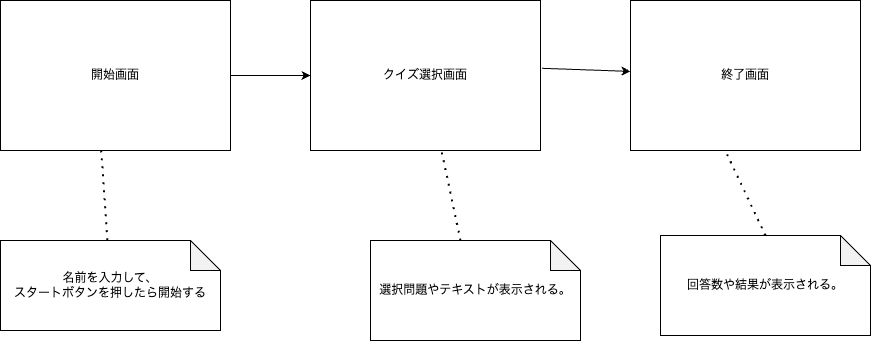

The diagram above was exported from draw.io. Its source (the exported page's mxGraphModel, read from the mxfile embedded in the PNG):
<mxGraphModel dx="1048" dy="591" grid="1" gridSize="10" guides="1" tooltips="1" connect="1" arrows="1" fold="1" page="1" pageScale="1" pageWidth="827" pageHeight="1169" math="0" shadow="0">
  <root>
    <mxCell id="0" />
    <mxCell id="1" parent="0" />
    <mxCell id="2" value="開始画面" style="rounded=0;whiteSpace=wrap;html=1;" vertex="1" parent="1">
      <mxGeometry x="30" y="130" width="230" height="150" as="geometry" />
    </mxCell>
    <mxCell id="3" value="" style="endArrow=classic;html=1;exitX=1;exitY=0.5;exitDx=0;exitDy=0;entryX=0;entryY=0.5;entryDx=0;entryDy=0;" edge="1" parent="1" source="2" target="4">
      <mxGeometry width="50" height="50" relative="1" as="geometry">
        <mxPoint x="390" y="330" as="sourcePoint" />
        <mxPoint x="450" y="200" as="targetPoint" />
      </mxGeometry>
    </mxCell>
    <mxCell id="4" value="クイズ選択画面" style="rounded=0;whiteSpace=wrap;html=1;" vertex="1" parent="1">
      <mxGeometry x="340" y="130" width="230" height="150" as="geometry" />
    </mxCell>
    <mxCell id="5" value="" style="endArrow=classic;html=1;exitX=1.007;exitY=0.452;exitDx=0;exitDy=0;exitPerimeter=0;" edge="1" parent="1" source="4" target="6">
      <mxGeometry width="50" height="50" relative="1" as="geometry">
        <mxPoint x="390" y="330" as="sourcePoint" />
        <mxPoint x="660" y="198" as="targetPoint" />
      </mxGeometry>
    </mxCell>
    <mxCell id="6" value="終了画面" style="rounded=0;whiteSpace=wrap;html=1;" vertex="1" parent="1">
      <mxGeometry x="660" y="130" width="230" height="150" as="geometry" />
    </mxCell>
    <mxCell id="7" value="" style="endArrow=none;dashed=1;html=1;dashPattern=1 3;strokeWidth=2;exitX=0;exitY=0;exitDx=90;exitDy=0;exitPerimeter=0;" edge="1" parent="1" source="13" target="4">
      <mxGeometry width="50" height="50" relative="1" as="geometry">
        <mxPoint x="520" y="370" as="sourcePoint" />
        <mxPoint x="440" y="280" as="targetPoint" />
      </mxGeometry>
    </mxCell>
    <mxCell id="8" value="回答数や結果が表示される。" style="shape=note;whiteSpace=wrap;html=1;backgroundOutline=1;darkOpacity=0.05;" vertex="1" parent="1">
      <mxGeometry x="690" y="365" width="210" height="100" as="geometry" />
    </mxCell>
    <mxCell id="9" value="" style="endArrow=none;dashed=1;html=1;dashPattern=1 3;strokeWidth=2;exitX=0.438;exitY=0.999;exitDx=0;exitDy=0;exitPerimeter=0;" edge="1" parent="1" source="2" target="10">
      <mxGeometry width="50" height="50" relative="1" as="geometry">
        <mxPoint x="390" y="330" as="sourcePoint" />
        <mxPoint x="150" y="360" as="targetPoint" />
      </mxGeometry>
    </mxCell>
    <mxCell id="10" value="名前を入力して、&lt;br&gt;スタートボタンを押したら開始する" style="shape=note;whiteSpace=wrap;html=1;backgroundOutline=1;darkOpacity=0.05;" vertex="1" parent="1">
      <mxGeometry x="30" y="370" width="220" height="90" as="geometry" />
    </mxCell>
    <mxCell id="13" value="選択問題やテキストが表示される。" style="shape=note;whiteSpace=wrap;html=1;backgroundOutline=1;darkOpacity=0.05;" vertex="1" parent="1">
      <mxGeometry x="400" y="370" width="210" height="100" as="geometry" />
    </mxCell>
    <mxCell id="14" value="" style="endArrow=none;dashed=1;html=1;dashPattern=1 3;strokeWidth=2;entryX=0.42;entryY=1.026;entryDx=0;entryDy=0;entryPerimeter=0;exitX=0.5;exitY=0;exitDx=0;exitDy=0;exitPerimeter=0;" edge="1" parent="1" source="8" target="6">
      <mxGeometry width="50" height="50" relative="1" as="geometry">
        <mxPoint x="400" y="310" as="sourcePoint" />
        <mxPoint x="450" y="260" as="targetPoint" />
      </mxGeometry>
    </mxCell>
  </root>
</mxGraphModel>